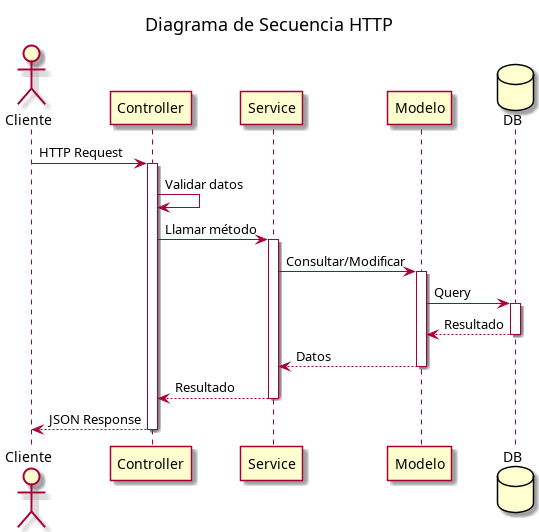

The diagram above was rendered by PlantUML. Its source (embedded in the PNG):
@startuml
title Diagrama de Secuencia HTTP

actor Cliente
participant Controller
participant Service
participant Modelo
database DB

Cliente -> Controller: HTTP Request
activate Controller

Controller -> Controller: Validar datos
Controller -> Service: Llamar método
activate Service

Service -> Modelo: Consultar/Modificar
activate Modelo

Modelo -> DB: Query
activate DB
DB --> Modelo: Resultado
deactivate DB

Modelo --> Service: Datos
deactivate Modelo

Service --> Controller: Resultado
deactivate Service

Controller --> Cliente: JSON Response
deactivate Controller
@enduml